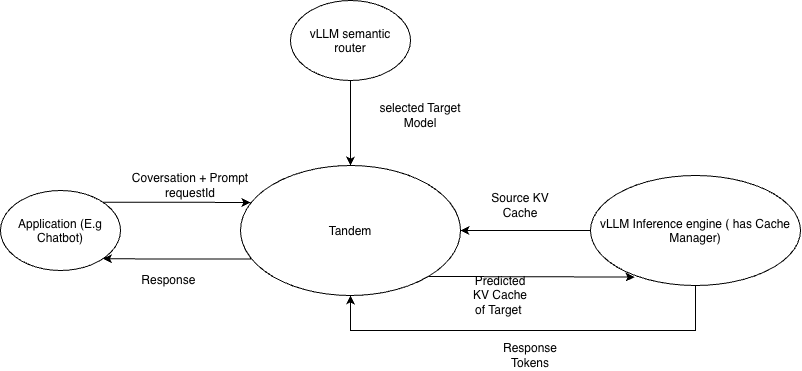

The diagram above was exported from draw.io. Its source (the exported page's mxGraphModel, read from the mxfile embedded in the PNG):
<mxGraphModel dx="934" dy="530" grid="1" gridSize="10" guides="1" tooltips="1" connect="1" arrows="1" fold="1" page="1" pageScale="1" pageWidth="850" pageHeight="1100" math="0" shadow="0">
  <root>
    <mxCell id="0" />
    <mxCell id="1" parent="0" />
    <mxCell id="_Hi1l440EseKqHgFNGw6-10" edge="1" parent="1" source="_Hi1l440EseKqHgFNGw6-1" style="edgeStyle=orthogonalEdgeStyle;rounded=0;orthogonalLoop=1;jettySize=auto;html=1;exitX=1;exitY=1;exitDx=0;exitDy=0;entryX=0.21;entryY=0.923;entryDx=0;entryDy=0;defaultLabelBackgroundColor=gap;entryPerimeter=0;" target="_Hi1l440EseKqHgFNGw6-7">
      <mxGeometry relative="1" as="geometry" />
    </mxCell>
    <mxCell id="_Hi1l440EseKqHgFNGw6-17" edge="1" parent="1" source="_Hi1l440EseKqHgFNGw6-1" style="edgeStyle=orthogonalEdgeStyle;rounded=0;orthogonalLoop=1;jettySize=auto;html=1;exitX=0.073;exitY=0.719;exitDx=0;exitDy=0;entryX=1;entryY=1;entryDx=0;entryDy=0;defaultLabelBackgroundColor=gap;exitPerimeter=0;" target="_Hi1l440EseKqHgFNGw6-3">
      <mxGeometry relative="1" as="geometry" />
    </mxCell>
    <mxCell id="_Hi1l440EseKqHgFNGw6-1" parent="1" style="ellipse;whiteSpace=wrap;html=1;shapeInside=1;" value="Tandem" vertex="1">
      <mxGeometry height="130" width="220" x="260" y="165" as="geometry" />
    </mxCell>
    <mxCell id="_Hi1l440EseKqHgFNGw6-4" edge="1" parent="1" source="_Hi1l440EseKqHgFNGw6-2" style="edgeStyle=orthogonalEdgeStyle;rounded=0;orthogonalLoop=1;jettySize=auto;html=1;entryX=0.5;entryY=0;entryDx=0;entryDy=0;defaultLabelBackgroundColor=gap;" target="_Hi1l440EseKqHgFNGw6-1">
      <mxGeometry relative="1" as="geometry" />
    </mxCell>
    <mxCell id="_Hi1l440EseKqHgFNGw6-2" parent="1" style="ellipse;whiteSpace=wrap;html=1;shapeInside=1;" value="vLLM semantic router" vertex="1">
      <mxGeometry height="80" width="120" x="310" as="geometry" />
    </mxCell>
    <mxCell id="_Hi1l440EseKqHgFNGw6-3" parent="1" style="ellipse;whiteSpace=wrap;html=1;shapeInside=1;" value="Application (E.g Chatbot)" vertex="1">
      <mxGeometry height="80" width="120" x="20" y="190" as="geometry" />
    </mxCell>
    <mxCell id="_Hi1l440EseKqHgFNGw6-5" parent="1" style="text;html=1;whiteSpace=wrap;strokeColor=none;fillColor=none;align=center;verticalAlign=middle;rounded=0;" value="selected Target Model" vertex="1">
      <mxGeometry height="30" width="100" x="390" y="100" as="geometry" />
    </mxCell>
    <mxCell id="_Hi1l440EseKqHgFNGw6-8" edge="1" parent="1" source="_Hi1l440EseKqHgFNGw6-7" style="edgeStyle=orthogonalEdgeStyle;rounded=0;orthogonalLoop=1;jettySize=auto;html=1;exitX=0;exitY=0.5;exitDx=0;exitDy=0;entryX=1;entryY=0.5;entryDx=0;entryDy=0;defaultLabelBackgroundColor=gap;" target="_Hi1l440EseKqHgFNGw6-1">
      <mxGeometry relative="1" as="geometry" />
    </mxCell>
    <mxCell id="_Hi1l440EseKqHgFNGw6-13" edge="1" parent="1" source="_Hi1l440EseKqHgFNGw6-7" style="edgeStyle=orthogonalEdgeStyle;rounded=0;orthogonalLoop=1;jettySize=auto;html=1;entryX=0.5;entryY=1;entryDx=0;entryDy=0;defaultLabelBackgroundColor=gap;exitX=0.5;exitY=1;exitDx=0;exitDy=0;" target="_Hi1l440EseKqHgFNGw6-1">
      <mxGeometry relative="1" as="geometry">
        <Array as="points">
          <mxPoint x="715" y="330" />
          <mxPoint x="370" y="330" />
        </Array>
        <mxPoint x="680" y="320" as="sourcePoint" />
        <mxPoint x="440" y="385" as="targetPoint" />
      </mxGeometry>
    </mxCell>
    <mxCell id="_Hi1l440EseKqHgFNGw6-7" parent="1" style="ellipse;whiteSpace=wrap;html=1;shapeInside=1;" value="vLLM Inference engine ( has Cache Manager)" vertex="1">
      <mxGeometry height="110" width="210" x="610" y="175" as="geometry" />
    </mxCell>
    <mxCell id="_Hi1l440EseKqHgFNGw6-9" parent="1" style="text;html=1;whiteSpace=wrap;strokeColor=none;fillColor=none;align=center;verticalAlign=middle;rounded=0;" value="Source KV Cache" vertex="1">
      <mxGeometry height="30" width="60" x="510" y="190" as="geometry" />
    </mxCell>
    <mxCell id="_Hi1l440EseKqHgFNGw6-11" parent="1" style="text;html=1;whiteSpace=wrap;strokeColor=none;fillColor=none;align=center;verticalAlign=middle;rounded=0;" value="Predicted KV Cache of Target&amp;nbsp;" vertex="1">
      <mxGeometry height="30" width="60" x="490" y="280" as="geometry" />
    </mxCell>
    <mxCell id="_Hi1l440EseKqHgFNGw6-14" parent="1" style="text;html=1;whiteSpace=wrap;strokeColor=none;fillColor=none;align=center;verticalAlign=middle;rounded=0;" value="Response Tokens" vertex="1">
      <mxGeometry height="30" width="60" x="520" y="340" as="geometry" />
    </mxCell>
    <mxCell id="_Hi1l440EseKqHgFNGw6-15" edge="1" parent="1" source="_Hi1l440EseKqHgFNGw6-3" style="edgeStyle=orthogonalEdgeStyle;rounded=0;orthogonalLoop=1;jettySize=auto;html=1;exitX=1;exitY=0;exitDx=0;exitDy=0;entryX=0.045;entryY=0.285;entryDx=0;entryDy=0;entryPerimeter=0;defaultLabelBackgroundColor=gap;" target="_Hi1l440EseKqHgFNGw6-1">
      <mxGeometry relative="1" as="geometry" />
    </mxCell>
    <mxCell id="_Hi1l440EseKqHgFNGw6-16" parent="1" style="text;html=1;whiteSpace=wrap;strokeColor=none;fillColor=none;align=center;verticalAlign=middle;rounded=0;" value="Coversation + Prompt&lt;div&gt;requestId&lt;/div&gt;" vertex="1">
      <mxGeometry height="30" width="120" x="150" y="170" as="geometry" />
    </mxCell>
    <mxCell id="_Hi1l440EseKqHgFNGw6-18" parent="1" style="text;html=1;whiteSpace=wrap;strokeColor=none;fillColor=none;align=center;verticalAlign=middle;rounded=0;" value="Response&amp;nbsp;" vertex="1">
      <mxGeometry height="30" width="60" x="160" y="265" as="geometry" />
    </mxCell>
  </root>
</mxGraphModel>